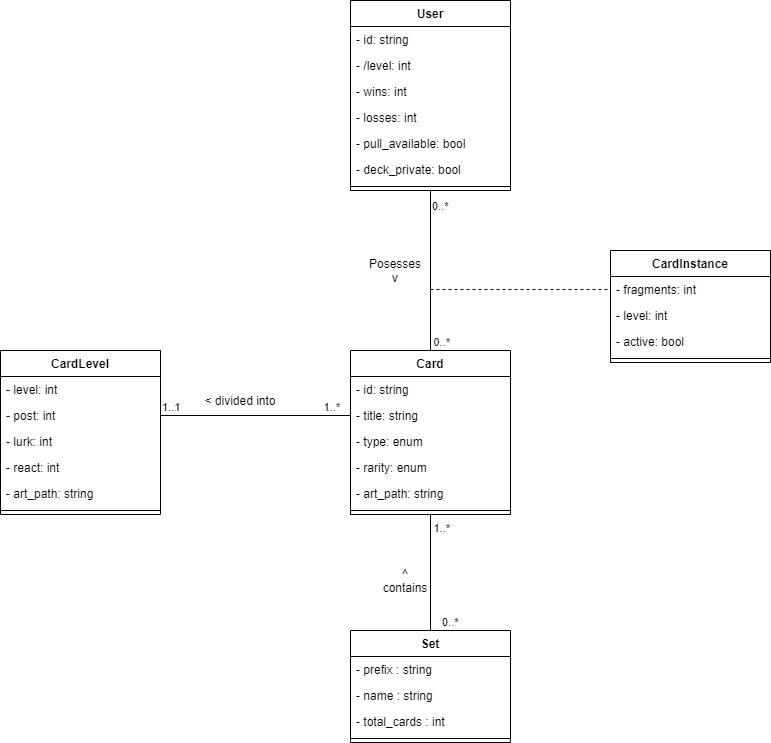

The diagram above was exported from draw.io. Its source (the exported page's mxGraphModel, read from the mxfile embedded in the PNG):
<mxGraphModel dx="1404" dy="753" grid="1" gridSize="10" guides="1" tooltips="1" connect="1" arrows="1" fold="1" page="1" pageScale="1" pageWidth="850" pageHeight="1100" math="0" shadow="0">
  <root>
    <mxCell id="0" />
    <mxCell id="1" parent="0" />
    <mxCell id="1QaKejiIcgINdBd1EOBy-1" value="User" style="swimlane;fontStyle=1;align=center;verticalAlign=top;childLayout=stackLayout;horizontal=1;startSize=26;horizontalStack=0;resizeParent=1;resizeParentMax=0;resizeLast=0;collapsible=1;marginBottom=0;" parent="1" vertex="1">
      <mxGeometry x="400" y="10" width="160" height="190" as="geometry" />
    </mxCell>
    <mxCell id="1QaKejiIcgINdBd1EOBy-9" value="- id: string" style="text;strokeColor=none;fillColor=none;align=left;verticalAlign=top;spacingLeft=4;spacingRight=4;overflow=hidden;rotatable=0;points=[[0,0.5],[1,0.5]];portConstraint=eastwest;" parent="1QaKejiIcgINdBd1EOBy-1" vertex="1">
      <mxGeometry y="26" width="160" height="26" as="geometry" />
    </mxCell>
    <mxCell id="1QaKejiIcgINdBd1EOBy-20" value="- /level: int" style="text;strokeColor=none;fillColor=none;align=left;verticalAlign=top;spacingLeft=4;spacingRight=4;overflow=hidden;rotatable=0;points=[[0,0.5],[1,0.5]];portConstraint=eastwest;" parent="1QaKejiIcgINdBd1EOBy-1" vertex="1">
      <mxGeometry y="52" width="160" height="26" as="geometry" />
    </mxCell>
    <mxCell id="1QaKejiIcgINdBd1EOBy-49" value="- wins: int" style="text;strokeColor=none;fillColor=none;align=left;verticalAlign=top;spacingLeft=4;spacingRight=4;overflow=hidden;rotatable=0;points=[[0,0.5],[1,0.5]];portConstraint=eastwest;" parent="1QaKejiIcgINdBd1EOBy-1" vertex="1">
      <mxGeometry y="78" width="160" height="26" as="geometry" />
    </mxCell>
    <mxCell id="1QaKejiIcgINdBd1EOBy-50" value="- losses: int" style="text;strokeColor=none;fillColor=none;align=left;verticalAlign=top;spacingLeft=4;spacingRight=4;overflow=hidden;rotatable=0;points=[[0,0.5],[1,0.5]];portConstraint=eastwest;" parent="1QaKejiIcgINdBd1EOBy-1" vertex="1">
      <mxGeometry y="104" width="160" height="26" as="geometry" />
    </mxCell>
    <mxCell id="1QaKejiIcgINdBd1EOBy-51" value="- pull_available: bool" style="text;strokeColor=none;fillColor=none;align=left;verticalAlign=top;spacingLeft=4;spacingRight=4;overflow=hidden;rotatable=0;points=[[0,0.5],[1,0.5]];portConstraint=eastwest;" parent="1QaKejiIcgINdBd1EOBy-1" vertex="1">
      <mxGeometry y="130" width="160" height="26" as="geometry" />
    </mxCell>
    <mxCell id="1QaKejiIcgINdBd1EOBy-52" value="- deck_private: bool" style="text;strokeColor=none;fillColor=none;align=left;verticalAlign=top;spacingLeft=4;spacingRight=4;overflow=hidden;rotatable=0;points=[[0,0.5],[1,0.5]];portConstraint=eastwest;" parent="1QaKejiIcgINdBd1EOBy-1" vertex="1">
      <mxGeometry y="156" width="160" height="26" as="geometry" />
    </mxCell>
    <mxCell id="1QaKejiIcgINdBd1EOBy-3" value="" style="line;strokeWidth=1;fillColor=none;align=left;verticalAlign=middle;spacingTop=-1;spacingLeft=3;spacingRight=3;rotatable=0;labelPosition=right;points=[];portConstraint=eastwest;" parent="1QaKejiIcgINdBd1EOBy-1" vertex="1">
      <mxGeometry y="182" width="160" height="8" as="geometry" />
    </mxCell>
    <mxCell id="1QaKejiIcgINdBd1EOBy-5" value="Card" style="swimlane;fontStyle=1;align=center;verticalAlign=top;childLayout=stackLayout;horizontal=1;startSize=26;horizontalStack=0;resizeParent=1;resizeParentMax=0;resizeLast=0;collapsible=1;marginBottom=0;" parent="1" vertex="1">
      <mxGeometry x="400" y="360" width="160" height="164" as="geometry" />
    </mxCell>
    <mxCell id="1QaKejiIcgINdBd1EOBy-11" value="- id: string" style="text;strokeColor=none;fillColor=none;align=left;verticalAlign=top;spacingLeft=4;spacingRight=4;overflow=hidden;rotatable=0;points=[[0,0.5],[1,0.5]];portConstraint=eastwest;" parent="1QaKejiIcgINdBd1EOBy-5" vertex="1">
      <mxGeometry y="26" width="160" height="26" as="geometry" />
    </mxCell>
    <mxCell id="1QaKejiIcgINdBd1EOBy-38" value="- title: string" style="text;strokeColor=none;fillColor=none;align=left;verticalAlign=top;spacingLeft=4;spacingRight=4;overflow=hidden;rotatable=0;points=[[0,0.5],[1,0.5]];portConstraint=eastwest;" parent="1QaKejiIcgINdBd1EOBy-5" vertex="1">
      <mxGeometry y="52" width="160" height="26" as="geometry" />
    </mxCell>
    <mxCell id="1QaKejiIcgINdBd1EOBy-16" value="- type: enum" style="text;strokeColor=none;fillColor=none;align=left;verticalAlign=top;spacingLeft=4;spacingRight=4;overflow=hidden;rotatable=0;points=[[0,0.5],[1,0.5]];portConstraint=eastwest;" parent="1QaKejiIcgINdBd1EOBy-5" vertex="1">
      <mxGeometry y="78" width="160" height="26" as="geometry" />
    </mxCell>
    <mxCell id="Kl1oSxwvu-Jmhf7-veV9-12" value="- rarity: enum" style="text;strokeColor=none;fillColor=none;align=left;verticalAlign=top;spacingLeft=4;spacingRight=4;overflow=hidden;rotatable=0;points=[[0,0.5],[1,0.5]];portConstraint=eastwest;" vertex="1" parent="1QaKejiIcgINdBd1EOBy-5">
      <mxGeometry y="104" width="160" height="26" as="geometry" />
    </mxCell>
    <mxCell id="1QaKejiIcgINdBd1EOBy-21" value="- art_path: string" style="text;strokeColor=none;fillColor=none;align=left;verticalAlign=top;spacingLeft=4;spacingRight=4;overflow=hidden;rotatable=0;points=[[0,0.5],[1,0.5]];portConstraint=eastwest;" parent="1QaKejiIcgINdBd1EOBy-5" vertex="1">
      <mxGeometry y="130" width="160" height="26" as="geometry" />
    </mxCell>
    <mxCell id="1QaKejiIcgINdBd1EOBy-7" value="" style="line;strokeWidth=1;fillColor=none;align=left;verticalAlign=middle;spacingTop=-1;spacingLeft=3;spacingRight=3;rotatable=0;labelPosition=right;points=[];portConstraint=eastwest;" parent="1QaKejiIcgINdBd1EOBy-5" vertex="1">
      <mxGeometry y="156" width="160" height="8" as="geometry" />
    </mxCell>
    <mxCell id="1QaKejiIcgINdBd1EOBy-13" value="" style="endArrow=none;html=1;edgeStyle=orthogonalEdgeStyle;exitX=0.5;exitY=1;exitDx=0;exitDy=0;entryX=0.5;entryY=0;entryDx=0;entryDy=0;" parent="1" source="1QaKejiIcgINdBd1EOBy-1" target="1QaKejiIcgINdBd1EOBy-5" edge="1">
      <mxGeometry relative="1" as="geometry">
        <mxPoint x="310" y="290" as="sourcePoint" />
        <mxPoint x="470" y="290" as="targetPoint" />
      </mxGeometry>
    </mxCell>
    <mxCell id="1QaKejiIcgINdBd1EOBy-14" value="0..*" style="edgeLabel;resizable=0;html=1;align=left;verticalAlign=bottom;" parent="1QaKejiIcgINdBd1EOBy-13" connectable="0" vertex="1">
      <mxGeometry x="-1" relative="1" as="geometry">
        <mxPoint y="24" as="offset" />
      </mxGeometry>
    </mxCell>
    <mxCell id="1QaKejiIcgINdBd1EOBy-15" value="0..*" style="edgeLabel;resizable=0;html=1;align=right;verticalAlign=bottom;" parent="1QaKejiIcgINdBd1EOBy-13" connectable="0" vertex="1">
      <mxGeometry x="1" relative="1" as="geometry">
        <mxPoint x="20" as="offset" />
      </mxGeometry>
    </mxCell>
    <mxCell id="1QaKejiIcgINdBd1EOBy-22" value="CardLevel" style="swimlane;fontStyle=1;align=center;verticalAlign=top;childLayout=stackLayout;horizontal=1;startSize=26;horizontalStack=0;resizeParent=1;resizeParentMax=0;resizeLast=0;collapsible=1;marginBottom=0;" parent="1" vertex="1">
      <mxGeometry x="50" y="360" width="160" height="164" as="geometry" />
    </mxCell>
    <mxCell id="1QaKejiIcgINdBd1EOBy-26" value="- level: int" style="text;strokeColor=none;fillColor=none;align=left;verticalAlign=top;spacingLeft=4;spacingRight=4;overflow=hidden;rotatable=0;points=[[0,0.5],[1,0.5]];portConstraint=eastwest;" parent="1QaKejiIcgINdBd1EOBy-22" vertex="1">
      <mxGeometry y="26" width="160" height="26" as="geometry" />
    </mxCell>
    <mxCell id="1QaKejiIcgINdBd1EOBy-27" value="- post: int" style="text;strokeColor=none;fillColor=none;align=left;verticalAlign=top;spacingLeft=4;spacingRight=4;overflow=hidden;rotatable=0;points=[[0,0.5],[1,0.5]];portConstraint=eastwest;" parent="1QaKejiIcgINdBd1EOBy-22" vertex="1">
      <mxGeometry y="52" width="160" height="26" as="geometry" />
    </mxCell>
    <mxCell id="1QaKejiIcgINdBd1EOBy-28" value="- lurk: int" style="text;strokeColor=none;fillColor=none;align=left;verticalAlign=top;spacingLeft=4;spacingRight=4;overflow=hidden;rotatable=0;points=[[0,0.5],[1,0.5]];portConstraint=eastwest;" parent="1QaKejiIcgINdBd1EOBy-22" vertex="1">
      <mxGeometry y="78" width="160" height="26" as="geometry" />
    </mxCell>
    <mxCell id="1QaKejiIcgINdBd1EOBy-29" value="- react: int" style="text;strokeColor=none;fillColor=none;align=left;verticalAlign=top;spacingLeft=4;spacingRight=4;overflow=hidden;rotatable=0;points=[[0,0.5],[1,0.5]];portConstraint=eastwest;" parent="1QaKejiIcgINdBd1EOBy-22" vertex="1">
      <mxGeometry y="104" width="160" height="26" as="geometry" />
    </mxCell>
    <mxCell id="1QaKejiIcgINdBd1EOBy-30" value="- art_path: string" style="text;strokeColor=none;fillColor=none;align=left;verticalAlign=top;spacingLeft=4;spacingRight=4;overflow=hidden;rotatable=0;points=[[0,0.5],[1,0.5]];portConstraint=eastwest;" parent="1QaKejiIcgINdBd1EOBy-22" vertex="1">
      <mxGeometry y="130" width="160" height="26" as="geometry" />
    </mxCell>
    <mxCell id="1QaKejiIcgINdBd1EOBy-24" value="" style="line;strokeWidth=1;fillColor=none;align=left;verticalAlign=middle;spacingTop=-1;spacingLeft=3;spacingRight=3;rotatable=0;labelPosition=right;points=[];portConstraint=eastwest;" parent="1QaKejiIcgINdBd1EOBy-22" vertex="1">
      <mxGeometry y="156" width="160" height="8" as="geometry" />
    </mxCell>
    <mxCell id="1QaKejiIcgINdBd1EOBy-39" value="" style="endArrow=none;html=1;edgeStyle=orthogonalEdgeStyle;entryX=0;entryY=0.5;entryDx=0;entryDy=0;exitX=1;exitY=0.5;exitDx=0;exitDy=0;" parent="1" source="1QaKejiIcgINdBd1EOBy-27" target="1QaKejiIcgINdBd1EOBy-38" edge="1">
      <mxGeometry relative="1" as="geometry">
        <mxPoint x="200" y="435" as="sourcePoint" />
        <mxPoint x="330" y="310" as="targetPoint" />
      </mxGeometry>
    </mxCell>
    <mxCell id="1QaKejiIcgINdBd1EOBy-40" value="1..1" style="edgeLabel;resizable=0;html=1;align=left;verticalAlign=bottom;" parent="1QaKejiIcgINdBd1EOBy-39" connectable="0" vertex="1">
      <mxGeometry x="-1" relative="1" as="geometry" />
    </mxCell>
    <mxCell id="1QaKejiIcgINdBd1EOBy-41" value="1..*" style="edgeLabel;resizable=0;html=1;align=right;verticalAlign=bottom;" parent="1QaKejiIcgINdBd1EOBy-39" connectable="0" vertex="1">
      <mxGeometry x="1" relative="1" as="geometry">
        <mxPoint x="-10" as="offset" />
      </mxGeometry>
    </mxCell>
    <mxCell id="1QaKejiIcgINdBd1EOBy-43" value="" style="endArrow=none;dashed=1;html=1;entryX=0;entryY=0.5;entryDx=0;entryDy=0;" parent="1" target="1QaKejiIcgINdBd1EOBy-48" edge="1">
      <mxGeometry width="50" height="50" relative="1" as="geometry">
        <mxPoint x="480" y="299" as="sourcePoint" />
        <mxPoint x="510" y="300" as="targetPoint" />
      </mxGeometry>
    </mxCell>
    <mxCell id="1QaKejiIcgINdBd1EOBy-44" value="CardInstance" style="swimlane;fontStyle=1;align=center;verticalAlign=top;childLayout=stackLayout;horizontal=1;startSize=26;horizontalStack=0;resizeParent=1;resizeParentMax=0;resizeLast=0;collapsible=1;marginBottom=0;" parent="1" vertex="1">
      <mxGeometry x="660" y="260" width="160" height="112" as="geometry" />
    </mxCell>
    <mxCell id="1QaKejiIcgINdBd1EOBy-48" value="- fragments: int" style="text;strokeColor=none;fillColor=none;align=left;verticalAlign=top;spacingLeft=4;spacingRight=4;overflow=hidden;rotatable=0;points=[[0,0.5],[1,0.5]];portConstraint=eastwest;" parent="1QaKejiIcgINdBd1EOBy-44" vertex="1">
      <mxGeometry y="26" width="160" height="26" as="geometry" />
    </mxCell>
    <mxCell id="1QaKejiIcgINdBd1EOBy-55" value="- level: int" style="text;strokeColor=none;fillColor=none;align=left;verticalAlign=top;spacingLeft=4;spacingRight=4;overflow=hidden;rotatable=0;points=[[0,0.5],[1,0.5]];portConstraint=eastwest;" parent="1QaKejiIcgINdBd1EOBy-44" vertex="1">
      <mxGeometry y="52" width="160" height="26" as="geometry" />
    </mxCell>
    <mxCell id="1QaKejiIcgINdBd1EOBy-56" value="- active: bool" style="text;strokeColor=none;fillColor=none;align=left;verticalAlign=top;spacingLeft=4;spacingRight=4;overflow=hidden;rotatable=0;points=[[0,0.5],[1,0.5]];portConstraint=eastwest;" parent="1QaKejiIcgINdBd1EOBy-44" vertex="1">
      <mxGeometry y="78" width="160" height="26" as="geometry" />
    </mxCell>
    <mxCell id="1QaKejiIcgINdBd1EOBy-46" value="" style="line;strokeWidth=1;fillColor=none;align=left;verticalAlign=middle;spacingTop=-1;spacingLeft=3;spacingRight=3;rotatable=0;labelPosition=right;points=[];portConstraint=eastwest;" parent="1QaKejiIcgINdBd1EOBy-44" vertex="1">
      <mxGeometry y="104" width="160" height="8" as="geometry" />
    </mxCell>
    <mxCell id="1QaKejiIcgINdBd1EOBy-53" value="Posesses&lt;br&gt;v" style="text;html=1;strokeColor=none;fillColor=none;align=center;verticalAlign=middle;whiteSpace=wrap;rounded=0;" parent="1" vertex="1">
      <mxGeometry x="420" y="270" width="50" height="20" as="geometry" />
    </mxCell>
    <mxCell id="1QaKejiIcgINdBd1EOBy-54" value="&amp;lt; divided into" style="text;html=1;strokeColor=none;fillColor=none;align=center;verticalAlign=middle;whiteSpace=wrap;rounded=0;" parent="1" vertex="1">
      <mxGeometry x="250" y="400" width="80" height="20" as="geometry" />
    </mxCell>
    <mxCell id="Kl1oSxwvu-Jmhf7-veV9-1" value="Set" style="swimlane;fontStyle=1;align=center;verticalAlign=top;childLayout=stackLayout;horizontal=1;startSize=26;horizontalStack=0;resizeParent=1;resizeParentMax=0;resizeLast=0;collapsible=1;marginBottom=0;" vertex="1" parent="1">
      <mxGeometry x="400" y="640" width="160" height="112" as="geometry" />
    </mxCell>
    <mxCell id="Kl1oSxwvu-Jmhf7-veV9-5" value="- prefix : string" style="text;strokeColor=none;fillColor=none;align=left;verticalAlign=top;spacingLeft=4;spacingRight=4;overflow=hidden;rotatable=0;points=[[0,0.5],[1,0.5]];portConstraint=eastwest;" vertex="1" parent="Kl1oSxwvu-Jmhf7-veV9-1">
      <mxGeometry y="26" width="160" height="26" as="geometry" />
    </mxCell>
    <mxCell id="Kl1oSxwvu-Jmhf7-veV9-2" value="- name : string" style="text;strokeColor=none;fillColor=none;align=left;verticalAlign=top;spacingLeft=4;spacingRight=4;overflow=hidden;rotatable=0;points=[[0,0.5],[1,0.5]];portConstraint=eastwest;" vertex="1" parent="Kl1oSxwvu-Jmhf7-veV9-1">
      <mxGeometry y="52" width="160" height="26" as="geometry" />
    </mxCell>
    <mxCell id="Kl1oSxwvu-Jmhf7-veV9-6" value="- total_cards : int" style="text;strokeColor=none;fillColor=none;align=left;verticalAlign=top;spacingLeft=4;spacingRight=4;overflow=hidden;rotatable=0;points=[[0,0.5],[1,0.5]];portConstraint=eastwest;" vertex="1" parent="Kl1oSxwvu-Jmhf7-veV9-1">
      <mxGeometry y="78" width="160" height="26" as="geometry" />
    </mxCell>
    <mxCell id="Kl1oSxwvu-Jmhf7-veV9-3" value="" style="line;strokeWidth=1;fillColor=none;align=left;verticalAlign=middle;spacingTop=-1;spacingLeft=3;spacingRight=3;rotatable=0;labelPosition=right;points=[];portConstraint=eastwest;" vertex="1" parent="Kl1oSxwvu-Jmhf7-veV9-1">
      <mxGeometry y="104" width="160" height="8" as="geometry" />
    </mxCell>
    <mxCell id="Kl1oSxwvu-Jmhf7-veV9-7" value="" style="endArrow=none;html=1;edgeStyle=orthogonalEdgeStyle;exitX=0.5;exitY=0;exitDx=0;exitDy=0;entryX=0.5;entryY=1;entryDx=0;entryDy=0;" edge="1" parent="1" source="Kl1oSxwvu-Jmhf7-veV9-1" target="1QaKejiIcgINdBd1EOBy-5">
      <mxGeometry relative="1" as="geometry">
        <mxPoint x="410" y="520" as="sourcePoint" />
        <mxPoint x="570" y="520" as="targetPoint" />
      </mxGeometry>
    </mxCell>
    <mxCell id="Kl1oSxwvu-Jmhf7-veV9-8" value="0..*" style="edgeLabel;resizable=0;html=1;align=left;verticalAlign=bottom;" connectable="0" vertex="1" parent="Kl1oSxwvu-Jmhf7-veV9-7">
      <mxGeometry x="-1" relative="1" as="geometry">
        <mxPoint x="10" as="offset" />
      </mxGeometry>
    </mxCell>
    <mxCell id="Kl1oSxwvu-Jmhf7-veV9-9" value="1..*" style="edgeLabel;resizable=0;html=1;align=right;verticalAlign=bottom;" connectable="0" vertex="1" parent="Kl1oSxwvu-Jmhf7-veV9-7">
      <mxGeometry x="1" relative="1" as="geometry">
        <mxPoint x="20" y="22" as="offset" />
      </mxGeometry>
    </mxCell>
    <mxCell id="Kl1oSxwvu-Jmhf7-veV9-10" value="^&lt;br&gt;contains" style="text;html=1;strokeColor=none;fillColor=none;align=center;verticalAlign=middle;whiteSpace=wrap;rounded=0;" vertex="1" parent="1">
      <mxGeometry x="425" y="580" width="60" height="20" as="geometry" />
    </mxCell>
  </root>
</mxGraphModel>